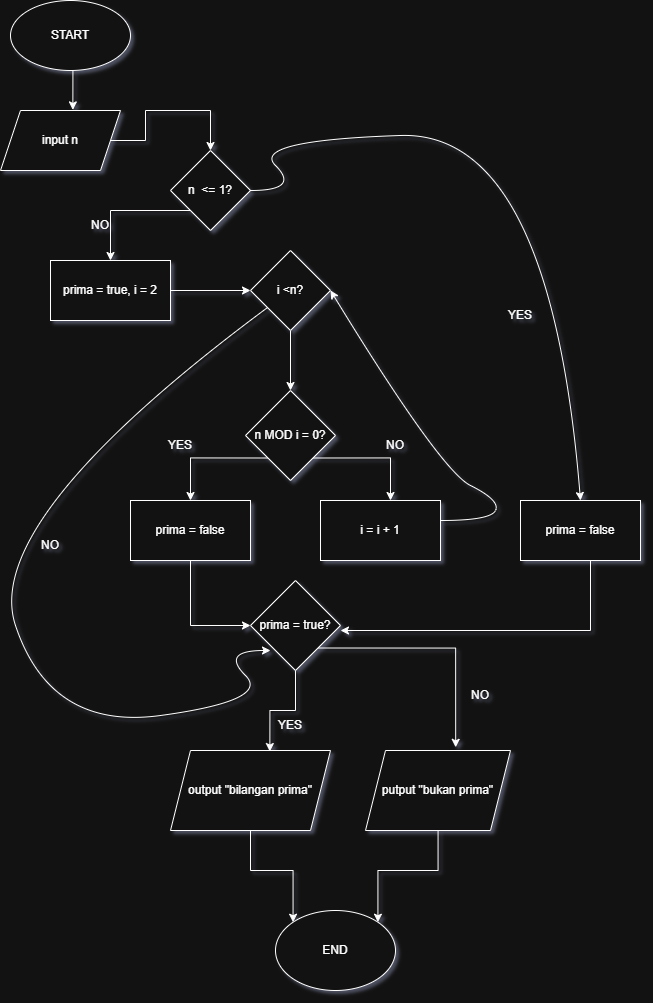

The diagram above was exported from draw.io. Its source (the exported page's mxGraphModel, read from the mxfile embedded in the PNG):
<mxGraphModel dx="1830" dy="940" grid="1" gridSize="10" guides="1" tooltips="1" connect="1" arrows="1" fold="1" page="1" pageScale="1" pageWidth="850" pageHeight="1100" background="#ffffff" math="0" shadow="1">
  <root>
    <mxCell id="0" />
    <mxCell id="1" parent="0" />
    <mxCell id="hPkeWGAoVLCz2waWUKmq-1" parent="1" style="ellipse;whiteSpace=wrap;html=1;labelBackgroundColor=none;" value="START" vertex="1">
      <mxGeometry height="70" width="120" x="40" y="10" as="geometry" />
    </mxCell>
    <mxCell id="rHsO3FCevQvL6aSE4JH--3" edge="1" parent="1" source="rHsO3FCevQvL6aSE4JH--1" style="edgeStyle=orthogonalEdgeStyle;rounded=0;orthogonalLoop=1;jettySize=auto;html=1;exitX=1;exitY=0.5;exitDx=0;exitDy=0;entryX=0.5;entryY=0;entryDx=0;entryDy=0;" target="rHsO3FCevQvL6aSE4JH--2">
      <mxGeometry relative="1" as="geometry">
        <Array as="points">
          <mxPoint x="175" y="150" />
          <mxPoint x="175" y="120" />
          <mxPoint x="240" y="120" />
        </Array>
        <mxPoint x="240" y="120" as="targetPoint" />
      </mxGeometry>
    </mxCell>
    <mxCell id="rHsO3FCevQvL6aSE4JH--1" parent="1" style="shape=parallelogram;perimeter=parallelogramPerimeter;whiteSpace=wrap;html=1;fixedSize=1;" value="input n" vertex="1">
      <mxGeometry height="60" width="120" x="30" y="120" as="geometry" />
    </mxCell>
    <mxCell id="rHsO3FCevQvL6aSE4JH--6" edge="1" parent="1" source="rHsO3FCevQvL6aSE4JH--2" style="edgeStyle=orthogonalEdgeStyle;rounded=0;orthogonalLoop=1;jettySize=auto;html=1;exitX=0;exitY=1;exitDx=0;exitDy=0;">
      <mxGeometry relative="1" as="geometry">
        <mxPoint x="140" y="270" as="targetPoint" />
      </mxGeometry>
    </mxCell>
    <mxCell id="rHsO3FCevQvL6aSE4JH--2" parent="1" style="rhombus;whiteSpace=wrap;html=1;" value="n&amp;nbsp; &amp;lt;= 1?" vertex="1">
      <mxGeometry height="80" width="80" x="200" y="160" as="geometry" />
    </mxCell>
    <mxCell id="rHsO3FCevQvL6aSE4JH--4" edge="1" parent="1" source="hPkeWGAoVLCz2waWUKmq-1" style="edgeStyle=orthogonalEdgeStyle;rounded=0;orthogonalLoop=1;jettySize=auto;html=1;exitX=0.5;exitY=1;exitDx=0;exitDy=0;entryX=0.603;entryY=-0.01;entryDx=0;entryDy=0;entryPerimeter=0;" target="rHsO3FCevQvL6aSE4JH--1">
      <mxGeometry relative="1" as="geometry" />
    </mxCell>
    <mxCell id="rHsO3FCevQvL6aSE4JH--9" edge="1" parent="1" source="rHsO3FCevQvL6aSE4JH--5" style="edgeStyle=orthogonalEdgeStyle;rounded=0;orthogonalLoop=1;jettySize=auto;html=1;exitX=1;exitY=0.5;exitDx=0;exitDy=0;entryX=0;entryY=0.5;entryDx=0;entryDy=0;" target="rHsO3FCevQvL6aSE4JH--8">
      <mxGeometry relative="1" as="geometry" />
    </mxCell>
    <mxCell id="rHsO3FCevQvL6aSE4JH--5" parent="1" style="rounded=0;whiteSpace=wrap;html=1;" value="prima = true, i = 2" vertex="1">
      <mxGeometry height="60" width="120" x="80" y="270" as="geometry" />
    </mxCell>
    <mxCell id="rHsO3FCevQvL6aSE4JH--7" parent="1" style="text;html=1;whiteSpace=wrap;strokeColor=none;fillColor=none;align=center;verticalAlign=middle;rounded=0;" value="NO" vertex="1">
      <mxGeometry height="30" width="60" x="100" y="220" as="geometry" />
    </mxCell>
    <mxCell id="rHsO3FCevQvL6aSE4JH--11" edge="1" parent="1" source="rHsO3FCevQvL6aSE4JH--8" style="edgeStyle=orthogonalEdgeStyle;rounded=0;orthogonalLoop=1;jettySize=auto;html=1;" target="rHsO3FCevQvL6aSE4JH--10">
      <mxGeometry relative="1" as="geometry" />
    </mxCell>
    <mxCell id="rHsO3FCevQvL6aSE4JH--8" parent="1" style="rhombus;whiteSpace=wrap;html=1;" value="i &amp;lt;n?" vertex="1">
      <mxGeometry height="80" width="80" x="280" y="260" as="geometry" />
    </mxCell>
    <mxCell id="rHsO3FCevQvL6aSE4JH--14" edge="1" parent="1" source="rHsO3FCevQvL6aSE4JH--10" style="edgeStyle=orthogonalEdgeStyle;rounded=0;orthogonalLoop=1;jettySize=auto;html=1;exitX=0;exitY=1;exitDx=0;exitDy=0;">
      <mxGeometry relative="1" as="geometry">
        <mxPoint x="220" y="510" as="targetPoint" />
      </mxGeometry>
    </mxCell>
    <mxCell id="rHsO3FCevQvL6aSE4JH--15" edge="1" parent="1" source="rHsO3FCevQvL6aSE4JH--10" style="edgeStyle=orthogonalEdgeStyle;rounded=0;orthogonalLoop=1;jettySize=auto;html=1;exitX=1;exitY=1;exitDx=0;exitDy=0;">
      <mxGeometry relative="1" as="geometry">
        <mxPoint x="420" y="510" as="targetPoint" />
      </mxGeometry>
    </mxCell>
    <mxCell id="rHsO3FCevQvL6aSE4JH--10" parent="1" style="rhombus;whiteSpace=wrap;html=1;" value="n MOD i = 0?" vertex="1">
      <mxGeometry height="90" width="90" x="275" y="400" as="geometry" />
    </mxCell>
    <mxCell id="rHsO3FCevQvL6aSE4JH--19" edge="1" parent="1" source="rHsO3FCevQvL6aSE4JH--12" style="edgeStyle=orthogonalEdgeStyle;rounded=0;orthogonalLoop=1;jettySize=auto;html=1;entryX=0;entryY=0.5;entryDx=0;entryDy=0;" target="rHsO3FCevQvL6aSE4JH--18">
      <mxGeometry relative="1" as="geometry" />
    </mxCell>
    <mxCell id="rHsO3FCevQvL6aSE4JH--12" parent="1" style="rounded=0;whiteSpace=wrap;html=1;" value="prima = false" vertex="1">
      <mxGeometry height="60" width="120" x="160" y="510" as="geometry" />
    </mxCell>
    <mxCell id="rHsO3FCevQvL6aSE4JH--13" parent="1" style="rounded=0;whiteSpace=wrap;html=1;" value="i = i + 1" vertex="1">
      <mxGeometry height="60" width="120" x="350" y="510" as="geometry" />
    </mxCell>
    <mxCell id="rHsO3FCevQvL6aSE4JH--16" parent="1" style="text;html=1;whiteSpace=wrap;strokeColor=none;fillColor=none;align=center;verticalAlign=middle;rounded=0;" value="YES" vertex="1">
      <mxGeometry height="30" width="60" x="180" y="440" as="geometry" />
    </mxCell>
    <mxCell id="rHsO3FCevQvL6aSE4JH--17" parent="1" style="text;html=1;whiteSpace=wrap;strokeColor=none;fillColor=none;align=center;verticalAlign=middle;rounded=0;" value="NO" vertex="1">
      <mxGeometry height="30" width="60" x="395" y="440" as="geometry" />
    </mxCell>
    <mxCell id="rHsO3FCevQvL6aSE4JH--18" parent="1" style="rhombus;whiteSpace=wrap;html=1;" value="prima = true?" vertex="1">
      <mxGeometry height="90" width="90" x="280" y="590" as="geometry" />
    </mxCell>
    <mxCell id="rHsO3FCevQvL6aSE4JH--32" edge="1" parent="1" source="rHsO3FCevQvL6aSE4JH--21" style="edgeStyle=orthogonalEdgeStyle;rounded=0;orthogonalLoop=1;jettySize=auto;html=1;">
      <mxGeometry relative="1" as="geometry">
        <Array as="points">
          <mxPoint x="620" y="640" />
        </Array>
        <mxPoint x="370" y="640" as="targetPoint" />
      </mxGeometry>
    </mxCell>
    <mxCell id="rHsO3FCevQvL6aSE4JH--21" parent="1" style="rounded=0;whiteSpace=wrap;html=1;" value="prima = false" vertex="1">
      <mxGeometry height="60" width="120" x="550" y="510" as="geometry" />
    </mxCell>
    <mxCell id="rHsO3FCevQvL6aSE4JH--25" edge="1" parent="1" style="curved=1;endArrow=classic;html=1;rounded=0;entryX=0.5;entryY=0;entryDx=0;entryDy=0;" target="rHsO3FCevQvL6aSE4JH--21" value="">
      <mxGeometry height="50" relative="1" width="50" as="geometry">
        <Array as="points">
          <mxPoint x="330" y="200" />
          <mxPoint x="280" y="150" />
          <mxPoint x="580" y="140" />
        </Array>
        <mxPoint x="280" y="200" as="sourcePoint" />
        <mxPoint x="600.8888753255209" y="280" as="targetPoint" />
      </mxGeometry>
    </mxCell>
    <mxCell id="rHsO3FCevQvL6aSE4JH--26" parent="1" style="text;html=1;whiteSpace=wrap;strokeColor=none;fillColor=none;align=center;verticalAlign=middle;rounded=0;" value="YES" vertex="1">
      <mxGeometry height="30" width="60" x="520" y="310" as="geometry" />
    </mxCell>
    <mxCell id="rHsO3FCevQvL6aSE4JH--37" edge="1" parent="1" source="rHsO3FCevQvL6aSE4JH--8" style="curved=1;endArrow=classic;html=1;rounded=0;" value="">
      <mxGeometry height="50" relative="1" width="50" as="geometry">
        <Array as="points">
          <mxPoint x="10" y="530" />
          <mxPoint x="80" y="740" />
          <mxPoint x="300" y="710" />
          <mxPoint x="250" y="660" />
        </Array>
        <mxPoint x="90" y="390" as="sourcePoint" />
        <mxPoint x="300" y="660" as="targetPoint" />
      </mxGeometry>
    </mxCell>
    <mxCell id="rHsO3FCevQvL6aSE4JH--47" edge="1" parent="1" source="rHsO3FCevQvL6aSE4JH--38" style="edgeStyle=orthogonalEdgeStyle;rounded=0;orthogonalLoop=1;jettySize=auto;html=1;entryX=0;entryY=0;entryDx=0;entryDy=0;" target="rHsO3FCevQvL6aSE4JH--46">
      <mxGeometry relative="1" as="geometry" />
    </mxCell>
    <mxCell id="rHsO3FCevQvL6aSE4JH--38" parent="1" style="shape=parallelogram;perimeter=parallelogramPerimeter;whiteSpace=wrap;html=1;fixedSize=1;" value="output &quot;bilangan prima&quot;" vertex="1">
      <mxGeometry height="80" width="160" x="200" y="760" as="geometry" />
    </mxCell>
    <mxCell id="rHsO3FCevQvL6aSE4JH--48" edge="1" parent="1" source="rHsO3FCevQvL6aSE4JH--39" style="edgeStyle=orthogonalEdgeStyle;rounded=0;orthogonalLoop=1;jettySize=auto;html=1;entryX=1;entryY=0;entryDx=0;entryDy=0;" target="rHsO3FCevQvL6aSE4JH--46">
      <mxGeometry relative="1" as="geometry" />
    </mxCell>
    <mxCell id="rHsO3FCevQvL6aSE4JH--39" parent="1" style="shape=parallelogram;perimeter=parallelogramPerimeter;whiteSpace=wrap;html=1;fixedSize=1;" value="putput &quot;bukan prima&quot;" vertex="1">
      <mxGeometry height="80" width="145" x="395" y="760" as="geometry" />
    </mxCell>
    <mxCell id="rHsO3FCevQvL6aSE4JH--40" edge="1" parent="1" source="rHsO3FCevQvL6aSE4JH--18" style="edgeStyle=orthogonalEdgeStyle;rounded=0;orthogonalLoop=1;jettySize=auto;html=1;entryX=0.621;entryY=0.013;entryDx=0;entryDy=0;entryPerimeter=0;" target="rHsO3FCevQvL6aSE4JH--38">
      <mxGeometry relative="1" as="geometry" />
    </mxCell>
    <mxCell id="rHsO3FCevQvL6aSE4JH--41" edge="1" parent="1" source="rHsO3FCevQvL6aSE4JH--18" style="edgeStyle=orthogonalEdgeStyle;rounded=0;orthogonalLoop=1;jettySize=auto;html=1;exitX=1;exitY=1;exitDx=0;exitDy=0;entryX=0.622;entryY=-0.04;entryDx=0;entryDy=0;entryPerimeter=0;" target="rHsO3FCevQvL6aSE4JH--39">
      <mxGeometry relative="1" as="geometry" />
    </mxCell>
    <mxCell id="rHsO3FCevQvL6aSE4JH--42" parent="1" style="text;html=1;whiteSpace=wrap;strokeColor=none;fillColor=none;align=center;verticalAlign=middle;rounded=0;" value="YES" vertex="1">
      <mxGeometry height="30" width="60" x="290" y="720" as="geometry" />
    </mxCell>
    <mxCell id="rHsO3FCevQvL6aSE4JH--44" parent="1" style="text;html=1;whiteSpace=wrap;strokeColor=none;fillColor=none;align=center;verticalAlign=middle;rounded=0;" value="NO" vertex="1">
      <mxGeometry height="30" width="60" x="480" y="690" as="geometry" />
    </mxCell>
    <mxCell id="rHsO3FCevQvL6aSE4JH--46" parent="1" style="ellipse;whiteSpace=wrap;html=1;" value="END" vertex="1">
      <mxGeometry height="80" width="120" x="305" y="920" as="geometry" />
    </mxCell>
    <mxCell id="rHsO3FCevQvL6aSE4JH--49" edge="1" parent="1" style="curved=1;endArrow=classic;html=1;rounded=0;entryX=1;entryY=0.5;entryDx=0;entryDy=0;" target="rHsO3FCevQvL6aSE4JH--8" value="">
      <mxGeometry height="50" relative="1" width="50" as="geometry">
        <Array as="points">
          <mxPoint x="520" y="530" />
          <mxPoint x="530" y="510" />
          <mxPoint x="470" y="480" />
        </Array>
        <mxPoint x="470" y="530" as="sourcePoint" />
        <mxPoint x="520" y="480" as="targetPoint" />
      </mxGeometry>
    </mxCell>
    <mxCell id="rHsO3FCevQvL6aSE4JH--51" parent="1" style="text;html=1;whiteSpace=wrap;strokeColor=none;fillColor=none;align=center;verticalAlign=middle;rounded=0;" value="NO" vertex="1">
      <mxGeometry height="30" width="60" x="50" y="540" as="geometry" />
    </mxCell>
  </root>
</mxGraphModel>